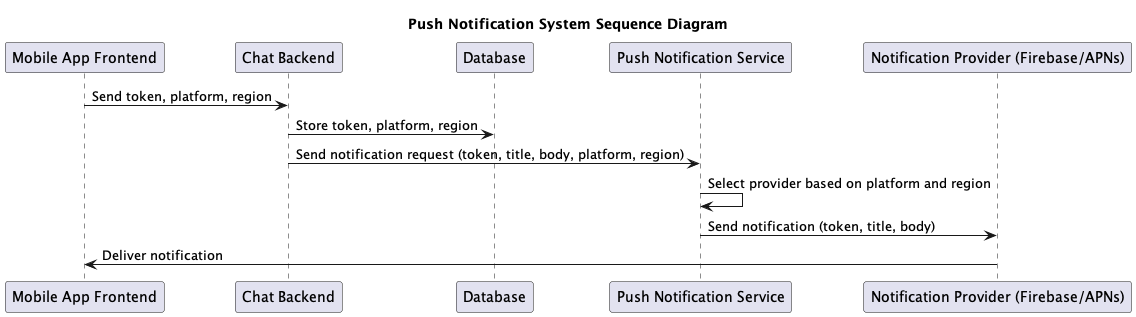

The diagram above was rendered by PlantUML. Its source (embedded in the PNG):
@startuml
title Push Notification System Sequence Diagram

participant "Mobile App Frontend" as Frontend
participant "Chat Backend" as Backend
participant "Database" as DB
participant "Push Notification Service" as PushService
participant "Notification Provider (Firebase/APNs)" as Provider

Frontend -> Backend: Send token, platform, region
Backend -> DB: Store token, platform, region
Backend -> PushService: Send notification request (token, title, body, platform, region)
PushService -> PushService: Select provider based on platform and region
PushService -> Provider: Send notification (token, title, body)
Provider -> Frontend: Deliver notification
@enduml